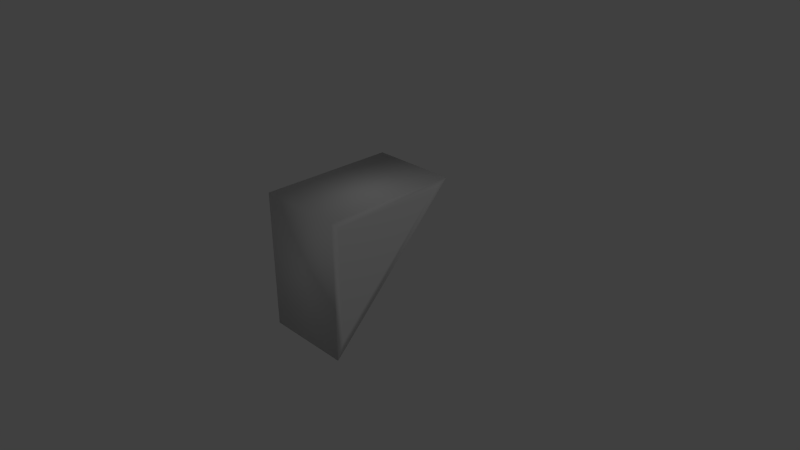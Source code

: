 # Source: TileWedge.blend  (saved by Blender 2.74.0; exported with 4.5.12 LTS)
import bpy
from mathutils import Matrix  # noqa: F401  (used for matrix-valued properties, if any)

bpy.ops.wm.read_factory_settings(use_empty=True)
scene = bpy.context.scene
scene.name = 'Scene'

# ---- collections
col_collection_1 = bpy.data.collections.new('Collection 1'); scene.collection.children.link(col_collection_1)

# ---- world
world_world = bpy.data.worlds.new('World'); scene.world = world_world
world_world.color = (0.05088, 0.05088, 0.05088)
world_world.use_sun_shadow = False
world_world.sun_shadow_jitter_overblur = 0.0
world_world.cycles.sampling_method = 'MANUAL'
world_world.cycles.sample_map_resolution = 256

# ---- cameras
cam_camera = bpy.data.cameras.new('Camera')
cam_camera.clip_end = 100.0
cam_camera.lens = 35.0
cam_camera.sensor_width = 32.0
cam_camera.sensor_height = 18.0
cam_camera.ortho_scale = 7.314
cam_camera.dof.focus_distance = 0.0
cam_camera.dof.aperture_fstop = 128.0

# ---- lights
light_lamp = bpy.data.lights.new('Lamp', 'POINT')
light_lamp.transmission_factor = 0.0
light_lamp.cutoff_distance = 30.0
light_lamp.energy = 100.0
light_lamp.shadow_buffer_clip_start = 1.001
light_lamp.shadow_soft_size = 0.1
light_lamp.shadow_maximum_resolution = 0.006
light_lamp.use_absolute_resolution = True
light_lamp.cycles.use_multiple_importance_sampling = False

# ---- meshes
me_cube_001 = bpy.data.meshes.new('Cube.001')
me_cube_001.from_pydata([(0.6392, -1.603e-05, -1.996), (0.6392, -1.603e-05, 0.004209), (0.6392, 2.0, 0.004209), (-0.6422, 2.0, 0.004209), (-0.6422, -1.603e-05, 0.004209), (-0.6422, -1.603e-05, -1.996), (0.6392, 1.759, -0.09579), (0.6392, 0.09998, -0.09579), (0.6392, 0.09998, -1.754), (-0.6422, 1.759, -0.09579), (-0.6422, 0.09998, -0.09579), (-0.6422, 0.09998, -1.754)], [], [(6, 7, 8), (9, 11, 10), (0, 5, 3, 2), (1, 4, 5, 0), (2, 3, 4, 1), (7, 6, 2, 1), (8, 7, 1, 0), (6, 8, 0, 2), (9, 10, 4, 3), (10, 11, 5, 4), (11, 9, 3, 5)])
me_cube_001.polygons.foreach_set('use_smooth', [True] * 11)
_uv = me_cube_001.uv_layers.new(name='UVMap')
_uv.uv.foreach_set('vector', [0.2979, 0.9027, 0.1313, 0.7608, 0.2979, 0.619, 0.3992, 0.657, 0.3992, 0.8214, 0.3026, 0.7392, 0.4891, 0.368, 0.4335, 0.368, 0.4335, 0.2889, 0.4891, 0.2889, 0.1734, 0.2943, 0.2415, 0.2943, 0.2415, 0.3556, 0.1734, 0.3556, 0.3851, 0.3693, 0.3234, 0.3693, 0.3234, 0.2991, 0.3851, 0.2991, 0.443, 0.8952, 0.4805, 0.9272, 0.4837, 0.9337, 0.4385, 0.8952, 0.4805, 0.8633, 0.443, 0.8952, 0.4385, 0.8952, 0.4837, 0.8567, 0.4805, 0.9272, 0.4805, 0.8633, 0.4837, 0.8567, 0.4837, 0.9337, 0.4805, 0.7108, 0.442, 0.7435, 0.4373, 0.7435, 0.4837, 0.7041, 0.442, 0.7435, 0.4805, 0.7763, 0.4837, 0.783, 0.4373, 0.7435, 0.4805, 0.7763, 0.4805, 0.7108, 0.4837, 0.7041, 0.4837, 0.783])
me_cube_001.use_remesh_preserve_volume = False
me_cube_001.use_remesh_preserve_attributes = False
me_cube_001.use_mirror_vertex_groups = False
me_cube_001.update()

# ---- objects
ob_cube = bpy.data.objects.new('Cube', me_cube_001)
ob_lamp = bpy.data.objects.new('Lamp', light_lamp)
ob_camera = bpy.data.objects.new('Camera', cam_camera)

# ---- transforms, parenting, visibility, modifiers, constraints
ob_cube.location = (-0.6392, -0.6667, 0.6625)
ob_cube.lineart.crease_threshold = 0.0
ob_lamp.location = (4.076, 1.005, 5.904)
ob_lamp.rotation_euler = (0.6503, 0.05522, 1.866)
ob_lamp.lock_rotations_4d = False
ob_lamp.empty_display_type = 'ARROWS'
ob_lamp.color = (0.0, 0.0, 0.0, 0.0)
ob_lamp.lineart.crease_threshold = 0.0
ob_camera.location = (7.481, -6.508, 5.344)
ob_camera.rotation_euler = (1.109, 0.01082, 0.8149)
ob_camera.lock_rotations_4d = False
ob_camera.empty_display_type = 'ARROWS'
ob_camera.color = (0.0, 0.0, 0.0, 0.0)
ob_camera.display_type = 'WIRE'
ob_camera.lineart.crease_threshold = 0.0

# ---- collection membership
col_collection_1.objects.link(ob_cube)
col_collection_1.objects.link(ob_lamp)
col_collection_1.objects.link(ob_camera)

# ---- scene / render settings (as saved in the file)
scene.camera = ob_camera
scene.frame_start = 1; scene.frame_end = 250; scene.frame_set(1)
scene.render.engine = 'BLENDER_EEVEE_NEXT'
scene.render.resolution_percentage = 50
scene.render.dither_intensity = 0.0
scene.cycles.use_denoising = False
scene.cycles.samples = 10
scene.cycles.sampling_pattern = 'TABULATED_SOBOL'
scene.cycles.light_sampling_threshold = 0.0
scene.cycles.use_adaptive_sampling = False
scene.cycles.use_light_tree = False
scene.cycles.blur_glossy = 0.0
scene.cycles.pixel_filter_type = 'GAUSSIAN'
scene.cycles.sample_clamp_indirect = 0.0
scene.view_settings.view_transform = 'Standard'
bpy.context.view_layer.update()
